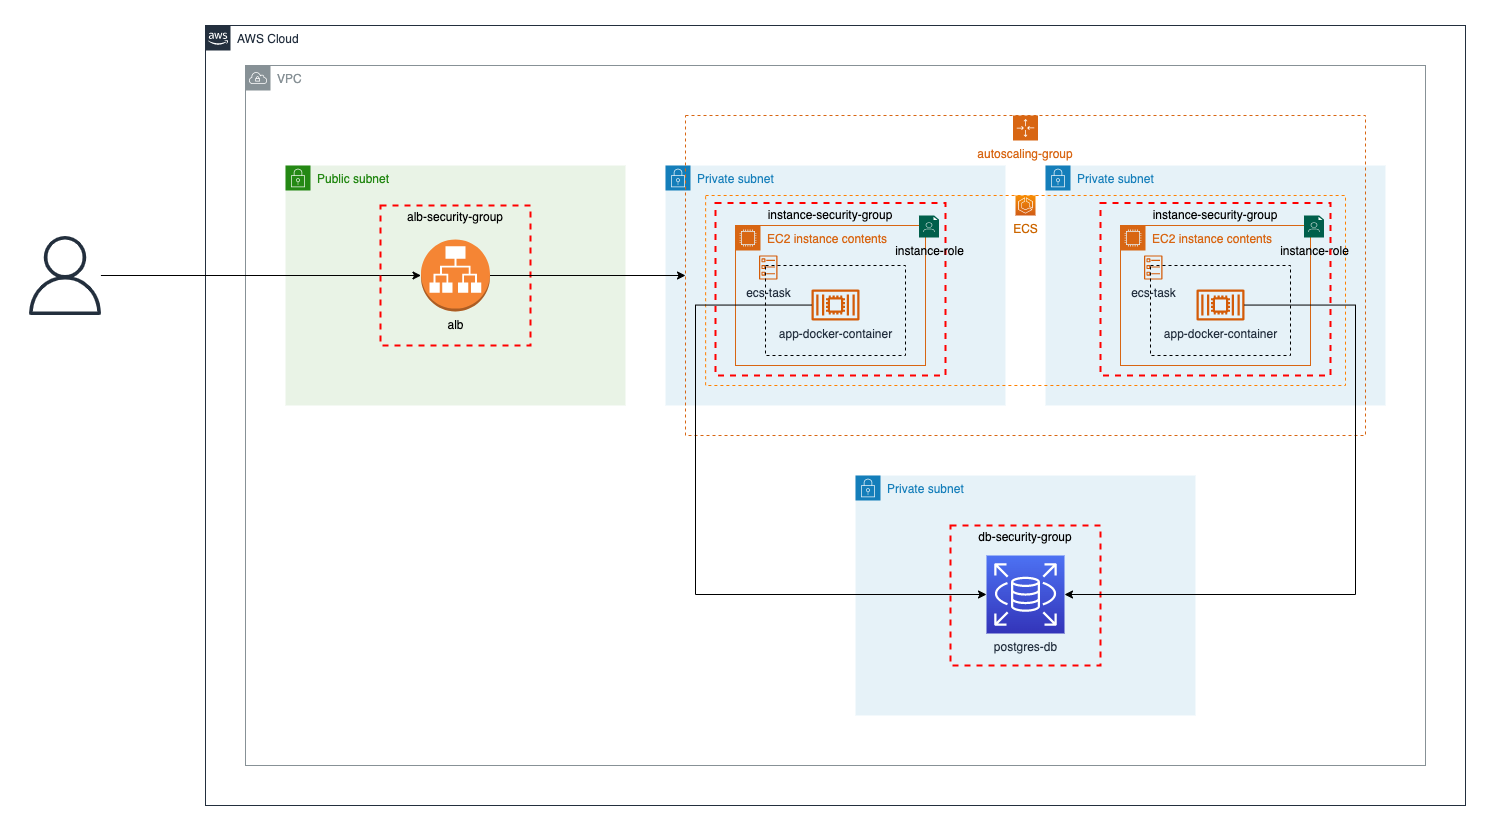

The diagram above was exported from draw.io. Its source (the exported page's mxGraphModel, read from the mxfile embedded in the PNG):
<mxGraphModel dx="2198" dy="802" grid="1" gridSize="10" guides="1" tooltips="1" connect="1" arrows="1" fold="1" page="1" pageScale="1" pageWidth="827" pageHeight="1169" math="0" shadow="0">
  <root>
    <mxCell id="5lsVRC9aEyhR6jAl1Bsn-0" />
    <mxCell id="5lsVRC9aEyhR6jAl1Bsn-1" parent="5lsVRC9aEyhR6jAl1Bsn-0" />
    <mxCell id="E2ux7CS6qAEv_YkwlC9K-53" value="VPC" style="sketch=0;outlineConnect=0;gradientColor=none;html=1;whiteSpace=wrap;fontSize=12;fontStyle=0;shape=mxgraph.aws4.group;grIcon=mxgraph.aws4.group_vpc;strokeColor=#879196;fillColor=none;verticalAlign=top;align=left;spacingLeft=30;fontColor=#879196;dashed=0;" parent="5lsVRC9aEyhR6jAl1Bsn-1" vertex="1">
      <mxGeometry y="1000" width="1180" height="700" as="geometry" />
    </mxCell>
    <mxCell id="E2ux7CS6qAEv_YkwlC9K-37" value="AWS Cloud" style="points=[[0,0],[0.25,0],[0.5,0],[0.75,0],[1,0],[1,0.25],[1,0.5],[1,0.75],[1,1],[0.75,1],[0.5,1],[0.25,1],[0,1],[0,0.75],[0,0.5],[0,0.25]];outlineConnect=0;gradientColor=none;html=1;whiteSpace=wrap;fontSize=12;fontStyle=0;container=0;pointerEvents=0;collapsible=0;recursiveResize=0;shape=mxgraph.aws4.group;grIcon=mxgraph.aws4.group_aws_cloud_alt;strokeColor=#232F3E;fillColor=none;verticalAlign=top;align=left;spacingLeft=30;fontColor=#232F3E;dashed=0;" parent="5lsVRC9aEyhR6jAl1Bsn-1" vertex="1">
      <mxGeometry x="-40" y="960" width="1260" height="780" as="geometry" />
    </mxCell>
    <mxCell id="E2ux7CS6qAEv_YkwlC9K-38" value="" style="sketch=0;outlineConnect=0;fontColor=#232F3E;gradientColor=none;fillColor=#232F3D;strokeColor=none;dashed=0;verticalLabelPosition=bottom;verticalAlign=top;align=center;html=1;fontSize=12;fontStyle=0;aspect=fixed;pointerEvents=1;shape=mxgraph.aws4.user;" parent="5lsVRC9aEyhR6jAl1Bsn-1" vertex="1">
      <mxGeometry x="-220" y="1170.5" width="79" height="79" as="geometry" />
    </mxCell>
    <mxCell id="E2ux7CS6qAEv_YkwlC9K-55" value="Public subnet" style="points=[[0,0],[0.25,0],[0.5,0],[0.75,0],[1,0],[1,0.25],[1,0.5],[1,0.75],[1,1],[0.75,1],[0.5,1],[0.25,1],[0,1],[0,0.75],[0,0.5],[0,0.25]];outlineConnect=0;gradientColor=none;html=1;whiteSpace=wrap;fontSize=12;fontStyle=0;container=1;pointerEvents=0;collapsible=0;recursiveResize=0;shape=mxgraph.aws4.group;grIcon=mxgraph.aws4.group_security_group;grStroke=0;strokeColor=#248814;fillColor=#E9F3E6;verticalAlign=top;align=left;spacingLeft=30;fontColor=#248814;dashed=0;" parent="5lsVRC9aEyhR6jAl1Bsn-1" vertex="1">
      <mxGeometry x="40" y="1100" width="340" height="240" as="geometry" />
    </mxCell>
    <mxCell id="E2ux7CS6qAEv_YkwlC9K-56" value="alb" style="outlineConnect=0;dashed=0;verticalLabelPosition=bottom;verticalAlign=top;align=center;html=1;shape=mxgraph.aws3.application_load_balancer;fillColor=#F58534;gradientColor=none;" parent="E2ux7CS6qAEv_YkwlC9K-55" vertex="1">
      <mxGeometry x="135.5" y="74" width="69" height="72" as="geometry" />
    </mxCell>
    <mxCell id="E2ux7CS6qAEv_YkwlC9K-60" value="Private subnet" style="points=[[0,0],[0.25,0],[0.5,0],[0.75,0],[1,0],[1,0.25],[1,0.5],[1,0.75],[1,1],[0.75,1],[0.5,1],[0.25,1],[0,1],[0,0.75],[0,0.5],[0,0.25]];outlineConnect=0;gradientColor=none;html=1;whiteSpace=wrap;fontSize=12;fontStyle=0;container=1;pointerEvents=0;collapsible=0;recursiveResize=0;shape=mxgraph.aws4.group;grIcon=mxgraph.aws4.group_security_group;grStroke=0;strokeColor=#147EBA;fillColor=#E6F2F8;verticalAlign=top;align=left;spacingLeft=30;fontColor=#147EBA;dashed=0;" parent="5lsVRC9aEyhR6jAl1Bsn-1" vertex="1">
      <mxGeometry x="420" y="1100" width="340" height="240" as="geometry" />
    </mxCell>
    <mxCell id="E2ux7CS6qAEv_YkwlC9K-67" value="Private subnet" style="points=[[0,0],[0.25,0],[0.5,0],[0.75,0],[1,0],[1,0.25],[1,0.5],[1,0.75],[1,1],[0.75,1],[0.5,1],[0.25,1],[0,1],[0,0.75],[0,0.5],[0,0.25]];outlineConnect=0;gradientColor=none;html=1;whiteSpace=wrap;fontSize=12;fontStyle=0;container=1;pointerEvents=0;collapsible=0;recursiveResize=0;shape=mxgraph.aws4.group;grIcon=mxgraph.aws4.group_security_group;grStroke=0;strokeColor=#147EBA;fillColor=#E6F2F8;verticalAlign=top;align=left;spacingLeft=30;fontColor=#147EBA;dashed=0;" parent="5lsVRC9aEyhR6jAl1Bsn-1" vertex="1">
      <mxGeometry x="610" y="1410" width="340" height="240" as="geometry" />
    </mxCell>
    <mxCell id="E2ux7CS6qAEv_YkwlC9K-69" value="postgres-db" style="sketch=0;points=[[0,0,0],[0.25,0,0],[0.5,0,0],[0.75,0,0],[1,0,0],[0,1,0],[0.25,1,0],[0.5,1,0],[0.75,1,0],[1,1,0],[0,0.25,0],[0,0.5,0],[0,0.75,0],[1,0.25,0],[1,0.5,0],[1,0.75,0]];outlineConnect=0;fontColor=#232F3E;gradientColor=#4D72F3;gradientDirection=north;fillColor=#3334B9;strokeColor=#ffffff;dashed=0;verticalLabelPosition=bottom;verticalAlign=top;align=center;html=1;fontSize=12;fontStyle=0;aspect=fixed;shape=mxgraph.aws4.resourceIcon;resIcon=mxgraph.aws4.rds;" parent="E2ux7CS6qAEv_YkwlC9K-67" vertex="1">
      <mxGeometry x="131" y="80" width="78" height="78" as="geometry" />
    </mxCell>
    <mxCell id="E2ux7CS6qAEv_YkwlC9K-74" style="edgeStyle=orthogonalEdgeStyle;rounded=0;orthogonalLoop=1;jettySize=auto;html=1;" parent="5lsVRC9aEyhR6jAl1Bsn-1" source="E2ux7CS6qAEv_YkwlC9K-38" target="E2ux7CS6qAEv_YkwlC9K-56" edge="1">
      <mxGeometry relative="1" as="geometry" />
    </mxCell>
    <mxCell id="3i10sDYS81O3tQtbijaX-1" value="alb-security-group" style="fontStyle=0;verticalAlign=top;align=center;spacingTop=-2;fillColor=none;rounded=0;whiteSpace=wrap;html=1;strokeColor=#FF0000;strokeWidth=2;dashed=1;container=1;collapsible=0;expand=0;recursiveResize=0;" vertex="1" parent="5lsVRC9aEyhR6jAl1Bsn-1">
      <mxGeometry x="135" y="1140" width="150" height="140" as="geometry" />
    </mxCell>
    <mxCell id="3i10sDYS81O3tQtbijaX-12" value="Private subnet" style="points=[[0,0],[0.25,0],[0.5,0],[0.75,0],[1,0],[1,0.25],[1,0.5],[1,0.75],[1,1],[0.75,1],[0.5,1],[0.25,1],[0,1],[0,0.75],[0,0.5],[0,0.25]];outlineConnect=0;gradientColor=none;html=1;whiteSpace=wrap;fontSize=12;fontStyle=0;container=1;pointerEvents=0;collapsible=0;recursiveResize=0;shape=mxgraph.aws4.group;grIcon=mxgraph.aws4.group_security_group;grStroke=0;strokeColor=#147EBA;fillColor=#E6F2F8;verticalAlign=top;align=left;spacingLeft=30;fontColor=#147EBA;dashed=0;" vertex="1" parent="5lsVRC9aEyhR6jAl1Bsn-1">
      <mxGeometry x="800" y="1100" width="340" height="240" as="geometry" />
    </mxCell>
    <mxCell id="3i10sDYS81O3tQtbijaX-3" value="instance-security-group" style="fontStyle=0;verticalAlign=top;align=center;spacingTop=-2;fillColor=none;rounded=0;whiteSpace=wrap;html=1;strokeColor=#FF0000;strokeWidth=2;dashed=1;container=1;collapsible=0;expand=0;recursiveResize=0;" vertex="1" parent="5lsVRC9aEyhR6jAl1Bsn-1">
      <mxGeometry x="470" y="1137.5" width="230" height="172.5" as="geometry" />
    </mxCell>
    <mxCell id="3i10sDYS81O3tQtbijaX-2" value="db-security-group" style="fontStyle=0;verticalAlign=top;align=center;spacingTop=-2;fillColor=none;rounded=0;whiteSpace=wrap;html=1;strokeColor=#FF0000;strokeWidth=2;dashed=1;container=1;collapsible=0;expand=0;recursiveResize=0;" vertex="1" parent="5lsVRC9aEyhR6jAl1Bsn-1">
      <mxGeometry x="705.06" y="1460" width="150" height="140" as="geometry" />
    </mxCell>
    <mxCell id="3i10sDYS81O3tQtbijaX-13" style="edgeStyle=orthogonalEdgeStyle;rounded=0;orthogonalLoop=1;jettySize=auto;html=1;entryX=0;entryY=0.5;entryDx=0;entryDy=0;fontColor=#FF8000;" edge="1" parent="5lsVRC9aEyhR6jAl1Bsn-1" source="E2ux7CS6qAEv_YkwlC9K-56" target="E2ux7CS6qAEv_YkwlC9K-57">
      <mxGeometry relative="1" as="geometry" />
    </mxCell>
    <mxCell id="E2ux7CS6qAEv_YkwlC9K-61" value="EC2 instance contents" style="points=[[0,0],[0.25,0],[0.5,0],[0.75,0],[1,0],[1,0.25],[1,0.5],[1,0.75],[1,1],[0.75,1],[0.5,1],[0.25,1],[0,1],[0,0.75],[0,0.5],[0,0.25]];outlineConnect=0;gradientColor=none;html=1;whiteSpace=wrap;fontSize=12;fontStyle=0;container=1;pointerEvents=0;collapsible=0;recursiveResize=0;shape=mxgraph.aws4.group;grIcon=mxgraph.aws4.group_ec2_instance_contents;strokeColor=#D86613;fillColor=none;verticalAlign=top;align=left;spacingLeft=30;fontColor=#D86613;dashed=0;" parent="5lsVRC9aEyhR6jAl1Bsn-1" vertex="1">
      <mxGeometry x="490" y="1160" width="190" height="140" as="geometry" />
    </mxCell>
    <mxCell id="E2ux7CS6qAEv_YkwlC9K-62" value="ecs-task" style="sketch=0;outlineConnect=0;fontColor=#232F3E;gradientColor=none;fillColor=#D45B07;strokeColor=none;dashed=0;verticalLabelPosition=bottom;verticalAlign=top;align=center;html=1;fontSize=12;fontStyle=0;aspect=fixed;pointerEvents=1;shape=mxgraph.aws4.ecs_task;" parent="E2ux7CS6qAEv_YkwlC9K-61" vertex="1">
      <mxGeometry x="23.5" y="30" width="18.5" height="24" as="geometry" />
    </mxCell>
    <mxCell id="E2ux7CS6qAEv_YkwlC9K-63" value="" style="rounded=0;whiteSpace=wrap;html=1;dashed=1;fillColor=none;" parent="E2ux7CS6qAEv_YkwlC9K-61" vertex="1">
      <mxGeometry x="30" y="40" width="140" height="90" as="geometry" />
    </mxCell>
    <mxCell id="E2ux7CS6qAEv_YkwlC9K-64" value="app-docker-container" style="sketch=0;outlineConnect=0;fontColor=#232F3E;gradientColor=none;fillColor=#D45B07;strokeColor=none;dashed=0;verticalLabelPosition=bottom;verticalAlign=top;align=center;html=1;fontSize=12;fontStyle=0;aspect=fixed;pointerEvents=1;shape=mxgraph.aws4.container_2;" parent="E2ux7CS6qAEv_YkwlC9K-61" vertex="1">
      <mxGeometry x="76" y="64" width="48" height="31" as="geometry" />
    </mxCell>
    <mxCell id="E2ux7CS6qAEv_YkwlC9K-58" value="instance-role" style="sketch=0;pointerEvents=1;shadow=0;dashed=0;html=1;strokeColor=none;fillColor=#005F4B;labelPosition=center;verticalLabelPosition=bottom;verticalAlign=top;align=center;outlineConnect=0;shape=mxgraph.veeam2.role;" parent="E2ux7CS6qAEv_YkwlC9K-61" vertex="1">
      <mxGeometry x="183.5" y="-10" width="20" height="22" as="geometry" />
    </mxCell>
    <mxCell id="E2ux7CS6qAEv_YkwlC9K-57" value="autoscaling-group" style="points=[[0,0],[0.25,0],[0.5,0],[0.75,0],[1,0],[1,0.25],[1,0.5],[1,0.75],[1,1],[0.75,1],[0.5,1],[0.25,1],[0,1],[0,0.75],[0,0.5],[0,0.25]];outlineConnect=0;gradientColor=none;html=1;whiteSpace=wrap;fontSize=12;fontStyle=0;container=0;pointerEvents=0;collapsible=0;recursiveResize=0;shape=mxgraph.aws4.groupCenter;grIcon=mxgraph.aws4.group_auto_scaling_group;grStroke=1;strokeColor=#D86613;fillColor=none;verticalAlign=top;align=center;fontColor=#D86613;dashed=1;spacingTop=25;" parent="5lsVRC9aEyhR6jAl1Bsn-1" vertex="1">
      <mxGeometry x="440" y="1050" width="680" height="320" as="geometry" />
    </mxCell>
    <mxCell id="3i10sDYS81O3tQtbijaX-15" value="" style="rounded=0;whiteSpace=wrap;html=1;dashed=1;fillColor=none;strokeColor=#FF8000;movable=1;resizable=1;rotatable=1;deletable=1;editable=1;connectable=1;" vertex="1" parent="5lsVRC9aEyhR6jAl1Bsn-1">
      <mxGeometry x="460.12" y="1130" width="639.88" height="190" as="geometry" />
    </mxCell>
    <mxCell id="3i10sDYS81O3tQtbijaX-20" value="EC2 instance contents" style="points=[[0,0],[0.25,0],[0.5,0],[0.75,0],[1,0],[1,0.25],[1,0.5],[1,0.75],[1,1],[0.75,1],[0.5,1],[0.25,1],[0,1],[0,0.75],[0,0.5],[0,0.25]];outlineConnect=0;gradientColor=none;html=1;whiteSpace=wrap;fontSize=12;fontStyle=0;container=1;pointerEvents=0;collapsible=0;recursiveResize=0;shape=mxgraph.aws4.group;grIcon=mxgraph.aws4.group_ec2_instance_contents;strokeColor=#D86613;fillColor=none;verticalAlign=top;align=left;spacingLeft=30;fontColor=#D86613;dashed=0;" vertex="1" parent="5lsVRC9aEyhR6jAl1Bsn-1">
      <mxGeometry x="875" y="1160" width="190" height="140" as="geometry" />
    </mxCell>
    <mxCell id="3i10sDYS81O3tQtbijaX-21" value="ecs-task" style="sketch=0;outlineConnect=0;fontColor=#232F3E;gradientColor=none;fillColor=#D45B07;strokeColor=none;dashed=0;verticalLabelPosition=bottom;verticalAlign=top;align=center;html=1;fontSize=12;fontStyle=0;aspect=fixed;pointerEvents=1;shape=mxgraph.aws4.ecs_task;" vertex="1" parent="3i10sDYS81O3tQtbijaX-20">
      <mxGeometry x="23.5" y="30" width="18.5" height="24" as="geometry" />
    </mxCell>
    <mxCell id="3i10sDYS81O3tQtbijaX-22" value="" style="rounded=0;whiteSpace=wrap;html=1;dashed=1;fillColor=none;" vertex="1" parent="3i10sDYS81O3tQtbijaX-20">
      <mxGeometry x="30" y="40" width="140" height="90" as="geometry" />
    </mxCell>
    <mxCell id="3i10sDYS81O3tQtbijaX-23" value="app-docker-container" style="sketch=0;outlineConnect=0;fontColor=#232F3E;gradientColor=none;fillColor=#D45B07;strokeColor=none;dashed=0;verticalLabelPosition=bottom;verticalAlign=top;align=center;html=1;fontSize=12;fontStyle=0;aspect=fixed;pointerEvents=1;shape=mxgraph.aws4.container_2;" vertex="1" parent="3i10sDYS81O3tQtbijaX-20">
      <mxGeometry x="76" y="64" width="48" height="31" as="geometry" />
    </mxCell>
    <mxCell id="3i10sDYS81O3tQtbijaX-24" value="instance-role" style="sketch=0;pointerEvents=1;shadow=0;dashed=0;html=1;strokeColor=none;fillColor=#005F4B;labelPosition=center;verticalLabelPosition=bottom;verticalAlign=top;align=center;outlineConnect=0;shape=mxgraph.veeam2.role;" vertex="1" parent="3i10sDYS81O3tQtbijaX-20">
      <mxGeometry x="183.5" y="-10" width="20" height="22" as="geometry" />
    </mxCell>
    <mxCell id="3i10sDYS81O3tQtbijaX-14" value="&lt;font color=&quot;#cc6600&quot;&gt;ECS&lt;/font&gt;" style="sketch=0;points=[[0,0,0],[0.25,0,0],[0.5,0,0],[0.75,0,0],[1,0,0],[0,1,0],[0.25,1,0],[0.5,1,0],[0.75,1,0],[1,1,0],[0,0.25,0],[0,0.5,0],[0,0.75,0],[1,0.25,0],[1,0.5,0],[1,0.75,0]];outlineConnect=0;fontColor=#232F3E;gradientColor=#F78E04;gradientDirection=north;fillColor=#D05C17;strokeColor=#ffffff;dashed=0;verticalLabelPosition=bottom;verticalAlign=top;align=center;html=1;fontSize=12;fontStyle=0;aspect=fixed;shape=mxgraph.aws4.resourceIcon;resIcon=mxgraph.aws4.ecs;movable=1;resizable=1;rotatable=1;deletable=1;editable=1;connectable=1;" vertex="1" parent="5lsVRC9aEyhR6jAl1Bsn-1">
      <mxGeometry x="770" y="1130" width="20" height="20" as="geometry" />
    </mxCell>
    <mxCell id="3i10sDYS81O3tQtbijaX-26" style="edgeStyle=orthogonalEdgeStyle;rounded=0;orthogonalLoop=1;jettySize=auto;html=1;entryX=0;entryY=0.5;entryDx=0;entryDy=0;entryPerimeter=0;fontColor=#CC6600;" edge="1" parent="5lsVRC9aEyhR6jAl1Bsn-1" source="E2ux7CS6qAEv_YkwlC9K-64" target="E2ux7CS6qAEv_YkwlC9K-69">
      <mxGeometry relative="1" as="geometry">
        <Array as="points">
          <mxPoint x="450" y="1240" />
          <mxPoint x="450" y="1529" />
        </Array>
      </mxGeometry>
    </mxCell>
    <mxCell id="3i10sDYS81O3tQtbijaX-27" style="edgeStyle=orthogonalEdgeStyle;rounded=0;orthogonalLoop=1;jettySize=auto;html=1;entryX=1;entryY=0.5;entryDx=0;entryDy=0;entryPerimeter=0;fontColor=#CC6600;" edge="1" parent="5lsVRC9aEyhR6jAl1Bsn-1" source="3i10sDYS81O3tQtbijaX-23" target="E2ux7CS6qAEv_YkwlC9K-69">
      <mxGeometry relative="1" as="geometry">
        <Array as="points">
          <mxPoint x="1110" y="1240" />
          <mxPoint x="1110" y="1529" />
        </Array>
      </mxGeometry>
    </mxCell>
    <mxCell id="3i10sDYS81O3tQtbijaX-28" value="instance-security-group" style="fontStyle=0;verticalAlign=top;align=center;spacingTop=-2;fillColor=none;rounded=0;whiteSpace=wrap;html=1;strokeColor=#FF0000;strokeWidth=2;dashed=1;container=1;collapsible=0;expand=0;recursiveResize=0;" vertex="1" parent="5lsVRC9aEyhR6jAl1Bsn-1">
      <mxGeometry x="855" y="1137.5" width="230" height="172.5" as="geometry" />
    </mxCell>
  </root>
</mxGraphModel>